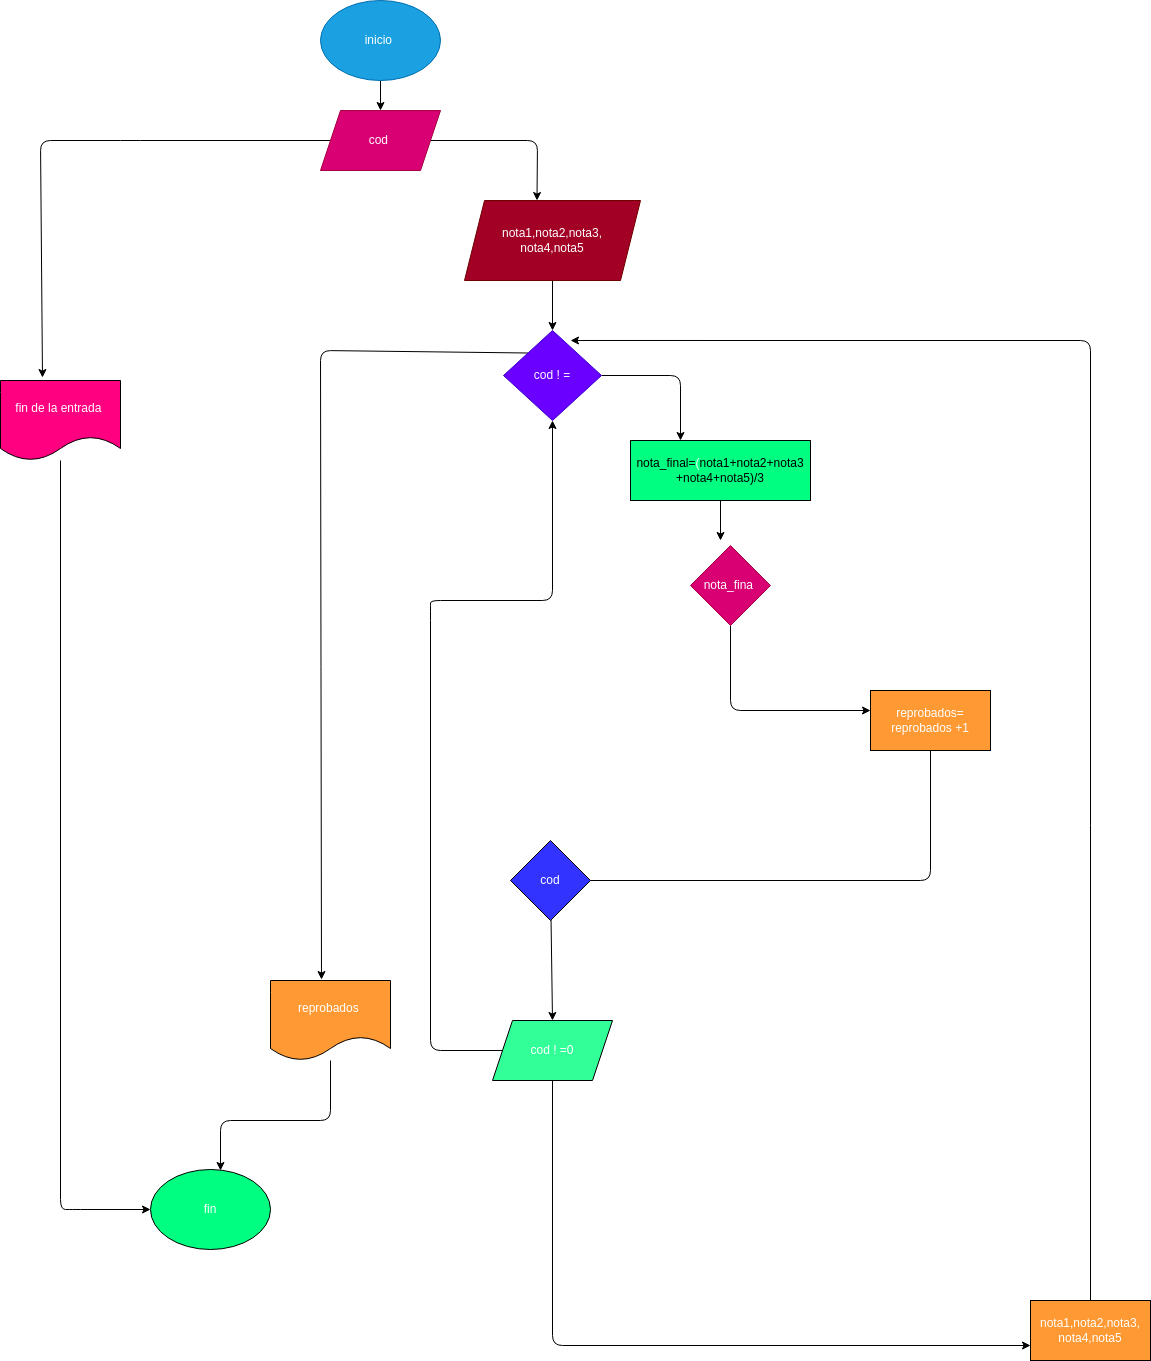

The diagram above was exported from draw.io. Its source (the exported page's mxGraphModel, read from the mxfile embedded in the PNG):
<mxGraphModel dx="1271" dy="340" grid="1" gridSize="10" guides="1" tooltips="1" connect="1" arrows="1" fold="1" page="1" pageScale="1" pageWidth="827" pageHeight="1169" math="0" shadow="0">
  <root>
    <mxCell id="0" />
    <mxCell id="1" parent="0" />
    <mxCell id="4" value="" style="edgeStyle=none;html=1;" parent="1" source="2" target="3" edge="1">
      <mxGeometry relative="1" as="geometry" />
    </mxCell>
    <mxCell id="2" value="inicio&amp;nbsp;" style="ellipse;whiteSpace=wrap;html=1;fillColor=#1ba1e2;fontColor=#ffffff;strokeColor=#006EAF;" parent="1" vertex="1">
      <mxGeometry x="140" width="120" height="80" as="geometry" />
    </mxCell>
    <mxCell id="27" style="edgeStyle=none;html=1;entryX=0.5;entryY=0;entryDx=0;entryDy=0;" edge="1" parent="1" source="3">
      <mxGeometry relative="1" as="geometry">
        <mxPoint x="356.5" y="200" as="targetPoint" />
        <Array as="points">
          <mxPoint x="357" y="140" />
        </Array>
      </mxGeometry>
    </mxCell>
    <mxCell id="50" style="edgeStyle=none;html=1;fontColor=#FFFFFF;entryX=0.35;entryY=-0.037;entryDx=0;entryDy=0;entryPerimeter=0;" edge="1" parent="1" source="3" target="51">
      <mxGeometry relative="1" as="geometry">
        <mxPoint x="-50" y="380" as="targetPoint" />
        <Array as="points">
          <mxPoint x="-50" y="140" />
          <mxPoint x="-140" y="140" />
        </Array>
      </mxGeometry>
    </mxCell>
    <mxCell id="3" value="cod&amp;nbsp;&lt;br&gt;" style="shape=parallelogram;perimeter=parallelogramPerimeter;whiteSpace=wrap;html=1;fixedSize=1;fillColor=#d80073;fontColor=#ffffff;strokeColor=#A50040;" parent="1" vertex="1">
      <mxGeometry x="140" y="110" width="120" height="60" as="geometry" />
    </mxCell>
    <mxCell id="33" style="edgeStyle=none;html=1;" edge="1" parent="1" source="29">
      <mxGeometry relative="1" as="geometry">
        <mxPoint x="372" y="330" as="targetPoint" />
      </mxGeometry>
    </mxCell>
    <mxCell id="29" value="nota1,nota2,nota3,&lt;br&gt;nota4,nota5" style="shape=parallelogram;perimeter=parallelogramPerimeter;whiteSpace=wrap;html=1;fixedSize=1;fillColor=#a20025;fontColor=#ffffff;strokeColor=#6F0000;" vertex="1" parent="1">
      <mxGeometry x="284" y="200" width="176" height="80" as="geometry" />
    </mxCell>
    <mxCell id="35" style="edgeStyle=none;html=1;" edge="1" parent="1" source="34">
      <mxGeometry relative="1" as="geometry">
        <mxPoint x="500" y="440" as="targetPoint" />
        <Array as="points">
          <mxPoint x="500" y="375" />
        </Array>
      </mxGeometry>
    </mxCell>
    <mxCell id="58" style="edgeStyle=none;html=1;exitX=0;exitY=0;exitDx=0;exitDy=0;fontColor=#FFFFFF;entryX=0.425;entryY=-0.012;entryDx=0;entryDy=0;entryPerimeter=0;" edge="1" parent="1" source="34" target="59">
      <mxGeometry relative="1" as="geometry">
        <mxPoint x="140" y="820" as="targetPoint" />
        <Array as="points">
          <mxPoint x="140" y="350" />
        </Array>
      </mxGeometry>
    </mxCell>
    <mxCell id="34" value="cod ! =" style="rhombus;whiteSpace=wrap;html=1;fillColor=#6a00ff;fontColor=#ffffff;strokeColor=#3700CC;" vertex="1" parent="1">
      <mxGeometry x="323" y="330" width="98" height="90" as="geometry" />
    </mxCell>
    <mxCell id="37" style="edgeStyle=none;html=1;fontColor=#FFFFFF;" edge="1" parent="1" source="36">
      <mxGeometry relative="1" as="geometry">
        <mxPoint x="540" y="540" as="targetPoint" />
      </mxGeometry>
    </mxCell>
    <mxCell id="36" value="nota_final=&lt;font color=&quot;#ffffff&quot;&gt;(&lt;/font&gt;nota1+nota2+nota3&lt;br&gt;+nota4+nota5)/3" style="rounded=0;whiteSpace=wrap;html=1;fillColor=#00FF80;" vertex="1" parent="1">
      <mxGeometry x="450" y="440" width="180" height="60" as="geometry" />
    </mxCell>
    <mxCell id="39" style="edgeStyle=none;html=1;fontColor=#FFFFFF;" edge="1" parent="1" source="38">
      <mxGeometry relative="1" as="geometry">
        <mxPoint x="690" y="710" as="targetPoint" />
        <Array as="points">
          <mxPoint x="550" y="710" />
        </Array>
      </mxGeometry>
    </mxCell>
    <mxCell id="38" value="nota_fina&amp;nbsp;" style="rhombus;whiteSpace=wrap;html=1;fontColor=#ffffff;fillColor=#d80073;strokeColor=#A50040;" vertex="1" parent="1">
      <mxGeometry x="510" y="545" width="80" height="80" as="geometry" />
    </mxCell>
    <mxCell id="41" style="edgeStyle=none;html=1;fontColor=#FFFFFF;" edge="1" parent="1" source="40">
      <mxGeometry relative="1" as="geometry">
        <mxPoint x="390" y="880" as="targetPoint" />
        <Array as="points">
          <mxPoint x="750" y="880" />
        </Array>
      </mxGeometry>
    </mxCell>
    <mxCell id="40" value="reprobados= reprobados +1" style="rounded=0;whiteSpace=wrap;html=1;fontColor=#FFFFFF;fillColor=#FF9933;" vertex="1" parent="1">
      <mxGeometry x="690" y="690" width="120" height="60" as="geometry" />
    </mxCell>
    <mxCell id="54" style="edgeStyle=none;html=1;entryX=0.5;entryY=0;entryDx=0;entryDy=0;fontColor=#FFFFFF;" edge="1" parent="1" source="42" target="44">
      <mxGeometry relative="1" as="geometry" />
    </mxCell>
    <mxCell id="42" value="cod" style="rhombus;whiteSpace=wrap;html=1;fontColor=#FFFFFF;fillColor=#3333FF;" vertex="1" parent="1">
      <mxGeometry x="330" y="840" width="80" height="80" as="geometry" />
    </mxCell>
    <mxCell id="55" style="edgeStyle=none;html=1;fontColor=#FFFFFF;entryX=0.5;entryY=1;entryDx=0;entryDy=0;" edge="1" parent="1" source="44" target="34">
      <mxGeometry relative="1" as="geometry">
        <mxPoint x="410" y="590" as="targetPoint" />
        <Array as="points">
          <mxPoint x="250" y="1050" />
          <mxPoint x="250" y="610" />
          <mxPoint x="250" y="600" />
          <mxPoint x="372" y="600" />
        </Array>
      </mxGeometry>
    </mxCell>
    <mxCell id="56" style="edgeStyle=none;html=1;fontColor=#FFFFFF;entryX=0;entryY=0.75;entryDx=0;entryDy=0;" edge="1" parent="1" source="44" target="46">
      <mxGeometry relative="1" as="geometry">
        <mxPoint x="372" y="1400" as="targetPoint" />
        <Array as="points">
          <mxPoint x="372" y="1345" />
        </Array>
      </mxGeometry>
    </mxCell>
    <mxCell id="44" value="cod ! =0" style="shape=parallelogram;perimeter=parallelogramPerimeter;whiteSpace=wrap;html=1;fixedSize=1;fontColor=#FFFFFF;fillColor=#33FF99;" vertex="1" parent="1">
      <mxGeometry x="312" y="1020" width="120" height="60" as="geometry" />
    </mxCell>
    <mxCell id="57" style="edgeStyle=none;html=1;fontColor=#FFFFFF;entryX=0.684;entryY=0.111;entryDx=0;entryDy=0;entryPerimeter=0;" edge="1" parent="1" source="46" target="34">
      <mxGeometry relative="1" as="geometry">
        <mxPoint x="910" y="320" as="targetPoint" />
        <Array as="points">
          <mxPoint x="910" y="340" />
        </Array>
      </mxGeometry>
    </mxCell>
    <mxCell id="46" value="nota1,nota2,nota3,&lt;br&gt;nota4,nota5" style="rounded=0;whiteSpace=wrap;html=1;fontColor=#FFFFFF;fillColor=#FF9933;" vertex="1" parent="1">
      <mxGeometry x="850" y="1300" width="120" height="60" as="geometry" />
    </mxCell>
    <mxCell id="62" style="edgeStyle=none;html=1;fontColor=#FFFFFF;entryX=0;entryY=0.5;entryDx=0;entryDy=0;" edge="1" parent="1" source="51" target="61">
      <mxGeometry relative="1" as="geometry">
        <mxPoint x="-110" y="1256" as="targetPoint" />
        <Array as="points">
          <mxPoint x="-120" y="1209" />
          <mxPoint x="-110" y="1209" />
        </Array>
      </mxGeometry>
    </mxCell>
    <mxCell id="51" value="fin de la entrada&amp;nbsp;" style="shape=document;whiteSpace=wrap;html=1;boundedLbl=1;fontColor=#FFFFFF;fillColor=#FF0080;" vertex="1" parent="1">
      <mxGeometry x="-180" y="380" width="120" height="80" as="geometry" />
    </mxCell>
    <mxCell id="60" style="edgeStyle=none;html=1;fontColor=#FFFFFF;" edge="1" parent="1" source="59">
      <mxGeometry relative="1" as="geometry">
        <mxPoint x="40" y="1170" as="targetPoint" />
        <Array as="points">
          <mxPoint x="150" y="1120" />
          <mxPoint x="40" y="1120" />
        </Array>
      </mxGeometry>
    </mxCell>
    <mxCell id="59" value="reprobados&amp;nbsp;" style="shape=document;whiteSpace=wrap;html=1;boundedLbl=1;fontColor=#FFFFFF;fillColor=#FF9933;" vertex="1" parent="1">
      <mxGeometry x="90" y="980" width="120" height="80" as="geometry" />
    </mxCell>
    <mxCell id="61" value="fin" style="ellipse;whiteSpace=wrap;html=1;fontColor=#FFFFFF;fillColor=#00FF80;" vertex="1" parent="1">
      <mxGeometry x="-30" y="1169" width="120" height="80" as="geometry" />
    </mxCell>
    <mxCell id="63" value="Text" style="text;html=1;align=center;verticalAlign=middle;resizable=0;points=[];autosize=1;strokeColor=none;fillColor=none;fontColor=#FFFFFF;" vertex="1" parent="1">
      <mxGeometry x="720" y="910" width="40" height="20" as="geometry" />
    </mxCell>
  </root>
</mxGraphModel>